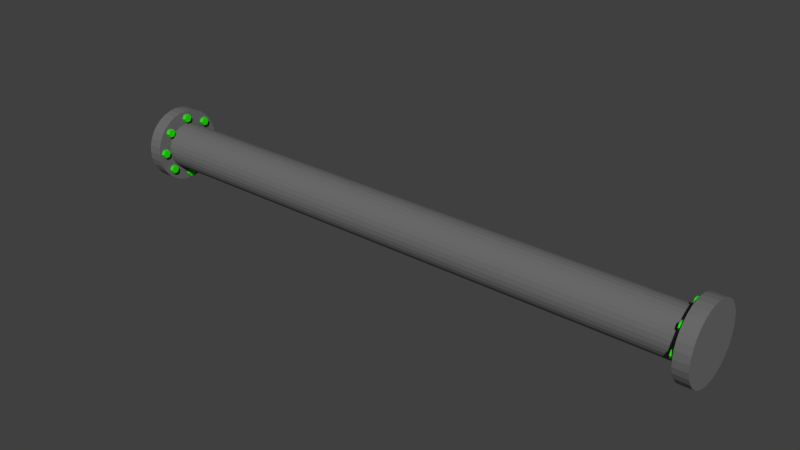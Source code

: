 # Source: BLENDER_Canalisation_pipe_straight.blend  (saved by Blender 2.74.0; exported with 4.5.12 LTS)
import bpy
from mathutils import Matrix  # noqa: F401  (used for matrix-valued properties, if any)

bpy.ops.wm.read_factory_settings(use_empty=True)
scene = bpy.context.scene
scene.name = 'Scene'

# ---- collections
col_collection_1 = bpy.data.collections.new('Collection 1'); scene.collection.children.link(col_collection_1)

# ---- materials (node trees are filled in below, after node groups)
mat_rohr = bpy.data.materials.new('Rohr')
mat_rohr.alpha_threshold = 0.0
mat_rohr.use_transparent_shadow = False
mat_rohr.diffuse_color = (0.1523, 0.1523, 0.1523, 1.0)
mat_rohr.roughness = 0.5
mat_schrauben = bpy.data.materials.new('Schrauben')
mat_schrauben.alpha_threshold = 0.0
mat_schrauben.use_transparent_shadow = False
mat_schrauben.diffuse_color = (0.02364, 0.8, 0.005634, 1.0)
mat_schrauben.roughness = 0.5

# ---- material node trees

# ---- world
world_world = bpy.data.worlds.new('World'); scene.world = world_world
world_world.color = (0.05088, 0.05088, 0.05088)
world_world.use_sun_shadow = False
world_world.sun_shadow_jitter_overblur = 0.0
world_world.cycles.sampling_method = 'MANUAL'
world_world.cycles.sample_map_resolution = 256

# ---- meshes
me_cylinder_001 = bpy.data.meshes.new('Cylinder.001')
me_cylinder_001.from_pydata([(-0.4542, -0.05866, 0.0001033), (-0.4765, -0.05866, 0.0001033), (-0.4542, -0.05754, 0.01154), (-0.4765, -0.05754, 0.01154), (-0.4542, -0.0542, 0.02253), (-0.4765, -0.0542, 0.02253), (-0.4542, -0.04879, 0.03266), (-0.4765, -0.04879, 0.03266), (-0.4542, -0.0415, 0.04154), (-0.4765, -0.0415, 0.04154), (-0.4542, -0.03262, 0.04883), (-0.4765, -0.03262, 0.04883), (-0.4542, -0.02248, 0.05425), (-0.4765, -0.02248, 0.05425), (-0.4542, -0.01149, 0.05758), (-0.4765, -0.01149, 0.05758), (-0.4542, -5.573e-05, 0.05871), (-0.4765, -5.574e-05, 0.05871), (-0.4542, 0.01138, 0.05758), (-0.4765, 0.01138, 0.05758), (-0.4542, 0.02237, 0.05425), (-0.4765, 0.02237, 0.05425), (-0.4542, 0.0325, 0.04883), (-0.4765, 0.0325, 0.04883), (-0.4542, 0.04139, 0.04154), (-0.4765, 0.04139, 0.04154), (-0.4542, 0.04867, 0.03266), (-0.4765, 0.04867, 0.03266), (-0.4542, 0.05409, 0.02253), (-0.4765, 0.05409, 0.02253), (-0.4542, 0.05743, 0.01154), (-0.4765, 0.05743, 0.01154), (-0.4542, 0.05855, 0.0001032), (-0.4765, 0.05855, 0.0001032), (-0.4542, 0.05743, -0.01133), (-0.4765, 0.05743, -0.01133), (-0.4542, 0.05409, -0.02232), (-0.4765, 0.05409, -0.02232), (-0.4542, 0.04867, -0.03246), (-0.4765, 0.04867, -0.03246), (-0.4542, 0.04139, -0.04134), (-0.4765, 0.04139, -0.04134), (-0.4542, 0.0325, -0.04863), (-0.4765, 0.0325, -0.04863), (-0.4542, 0.02237, -0.05404), (-0.4765, 0.02237, -0.05404), (-0.4542, 0.01138, -0.05738), (-0.4765, 0.01138, -0.05738), (-0.4542, -5.578e-05, -0.0585), (-0.4765, -5.579e-05, -0.0585), (-0.4542, -0.01149, -0.05738), (-0.4765, -0.01149, -0.05738), (-0.4542, -0.02248, -0.05404), (-0.4765, -0.02248, -0.05404), (-0.4542, -0.03262, -0.04863), (-0.4765, -0.03262, -0.04863), (-0.4542, -0.0415, -0.04134), (-0.4765, -0.0415, -0.04134), (-0.4542, -0.04879, -0.03246), (-0.4765, -0.04879, -0.03246), (-0.4542, -0.0542, -0.02232), (-0.4765, -0.0542, -0.02232), (-0.4542, -0.05754, -0.01133), (-0.4765, -0.05754, -0.01133), (0.4542, -0.03676, 0.0001034), (-0.4542, -0.03676, 0.0001032), (0.4542, -0.03606, 0.007265), (-0.4542, -0.03606, 0.007264), (0.4542, -0.03397, 0.01415), (-0.4542, -0.03397, 0.01415), (0.4542, -0.03058, 0.0205), (-0.4542, -0.03058, 0.0205), (0.4542, -0.02601, 0.02606), (-0.4542, -0.02601, 0.02606), (0.4542, -0.02045, 0.03062), (-0.4542, -0.02045, 0.03062), (0.4542, -0.0141, 0.03402), (-0.4542, -0.0141, 0.03402), (0.4542, -0.007217, 0.03611), (-0.4542, -0.007217, 0.03611), (0.4542, -5.561e-05, 0.03681), (-0.4542, -5.578e-05, 0.03681), (0.4542, 0.007106, 0.03611), (-0.4542, 0.007105, 0.03611), (0.4542, 0.01399, 0.03402), (-0.4542, 0.01399, 0.03402), (0.4542, 0.02034, 0.03062), (-0.4542, 0.02034, 0.03062), (0.4542, 0.0259, 0.02606), (-0.4542, 0.0259, 0.02606), (0.4542, 0.03047, 0.0205), (-0.4542, 0.03047, 0.0205), (0.4542, 0.03386, 0.01415), (-0.4542, 0.03386, 0.01415), (0.4542, 0.03595, 0.007265), (-0.4542, 0.03595, 0.007264), (0.4542, 0.03665, 0.0001033), (-0.4542, 0.03665, 0.0001032), (0.4542, 0.03595, -0.007058), (-0.4542, 0.03595, -0.007058), (0.4542, 0.03386, -0.01394), (-0.4542, 0.03386, -0.01394), (0.4542, 0.03047, -0.02029), (-0.4542, 0.03047, -0.02029), (0.4542, 0.0259, -0.02585), (-0.4542, 0.0259, -0.02585), (0.4542, 0.02034, -0.03042), (-0.4542, 0.02034, -0.03042), (0.4542, 0.01399, -0.03381), (-0.4542, 0.01399, -0.03381), (0.4542, 0.007106, -0.0359), (-0.4542, 0.007105, -0.0359), (0.4542, -5.565e-05, -0.0366), (-0.4542, -5.582e-05, -0.0366), (0.4542, -0.007217, -0.0359), (-0.4542, -0.007217, -0.0359), (0.4542, -0.0141, -0.03381), (-0.4542, -0.0141, -0.03381), (0.4542, -0.02045, -0.03042), (-0.4542, -0.02045, -0.03042), (0.4542, -0.02601, -0.02585), (-0.4542, -0.02601, -0.02585), (0.4542, -0.03058, -0.02029), (-0.4542, -0.03058, -0.02029), (0.4542, -0.03397, -0.01394), (-0.4542, -0.03397, -0.01394), (0.4542, -0.03606, -0.007058), (-0.4542, -0.03606, -0.007058), (-0.4542, 0.007145, 0.04711), (-0.4483, 0.007145, 0.04711), (-0.4542, 0.003806, 0.04133), (-0.4483, 0.003806, 0.04133), (-0.4542, -0.002871, 0.04133), (-0.4483, -0.002871, 0.04133), (-0.4542, -0.00621, 0.04711), (-0.4483, -0.00621, 0.04711), (-0.4542, -0.002871, 0.05289), (-0.4483, -0.002871, 0.05289), (-0.4542, 0.003806, 0.05289), (-0.4483, 0.003806, 0.05289), (-0.4542, -0.04138, 8.394e-05), (-0.4483, -0.04138, 8.394e-05), (-0.4542, -0.04472, -0.005699), (-0.4483, -0.04472, -0.005699), (-0.4542, -0.05139, -0.005699), (-0.4483, -0.05139, -0.005699), (-0.4542, -0.05473, 8.393e-05), (-0.4483, -0.05473, 8.394e-05), (-0.4542, -0.05139, 0.005867), (-0.4483, -0.05139, 0.005867), (-0.4542, -0.04472, 0.005867), (-0.4483, -0.04472, 0.005867), (-0.4542, 0.005947, -0.04784), (-0.4483, 0.005947, -0.04784), (-0.4542, 0.002608, -0.05362), (-0.4483, 0.002608, -0.05362), (-0.4542, -0.004069, -0.05362), (-0.4483, -0.004069, -0.05362), (-0.4542, -0.007408, -0.04784), (-0.4483, -0.007408, -0.04784), (-0.4542, -0.004069, -0.04206), (-0.4483, -0.004069, -0.04206), (-0.4542, 0.002608, -0.04206), (-0.4483, 0.002608, -0.04206), (-0.4542, 0.05477, -0.0002156), (-0.4483, 0.05477, -0.0002156), (-0.4542, 0.05143, -0.005998), (-0.4483, 0.05143, -0.005998), (-0.4542, 0.04475, -0.005998), (-0.4483, 0.04475, -0.005998), (-0.4542, 0.04141, -0.0002156), (-0.4483, 0.04141, -0.0002156), (-0.4542, 0.04475, 0.005567), (-0.4483, 0.04475, 0.005567), (-0.4542, 0.05143, 0.005567), (-0.4483, 0.05143, 0.005567), (-0.4542, 0.04219, 0.03123), (-0.4483, 0.04219, 0.03123), (-0.4542, 0.03885, 0.02545), (-0.4483, 0.03885, 0.02545), (-0.4542, 0.03217, 0.02545), (-0.4483, 0.03217, 0.02545), (-0.4542, 0.02883, 0.03123), (-0.4483, 0.02883, 0.03123), (-0.4542, 0.03217, 0.03702), (-0.4483, 0.03217, 0.03702), (-0.4542, 0.03885, 0.03702), (-0.4483, 0.03885, 0.03702), (-0.4542, -0.0279, 0.03183), (-0.4483, -0.0279, 0.03183), (-0.4542, -0.03124, 0.02605), (-0.4483, -0.03124, 0.02605), (-0.4542, -0.03792, 0.02605), (-0.4483, -0.03792, 0.02605), (-0.4542, -0.04125, 0.03183), (-0.4483, -0.04125, 0.03183), (-0.4542, -0.03792, 0.03762), (-0.4483, -0.03792, 0.03762), (-0.4542, -0.03124, 0.03762), (-0.4483, -0.03124, 0.03762), (-0.4542, -0.0279, -0.03137), (-0.4483, -0.0279, -0.03137), (-0.4542, -0.03124, -0.03715), (-0.4483, -0.03124, -0.03715), (-0.4542, -0.03792, -0.03715), (-0.4483, -0.03792, -0.03715), (-0.4542, -0.04125, -0.03137), (-0.4483, -0.04125, -0.03137), (-0.4542, -0.03792, -0.02558), (-0.4483, -0.03792, -0.02558), (-0.4542, -0.03124, -0.02558), (-0.4483, -0.03124, -0.02558), (-0.4542, 0.04099, -0.03167), (-0.4483, 0.04099, -0.03167), (-0.4542, 0.03765, -0.03745), (-0.4483, 0.03765, -0.03745), (-0.4542, 0.03097, -0.03745), (-0.4483, 0.03097, -0.03745), (-0.4542, 0.02764, -0.03167), (-0.4483, 0.02764, -0.03167), (-0.4542, 0.03097, -0.02588), (-0.4483, 0.03097, -0.02588), (-0.4542, 0.03765, -0.02588), (-0.4483, 0.03765, -0.02588), (0.4542, -0.05866, -0.0001446), (0.4765, -0.05866, -0.0001446), (0.4542, -0.05754, -0.01158), (0.4765, -0.05754, -0.01158), (0.4542, -0.0542, -0.02257), (0.4765, -0.0542, -0.02257), (0.4542, -0.04879, -0.0327), (0.4765, -0.04879, -0.0327), (0.4542, -0.0415, -0.04159), (0.4765, -0.0415, -0.04159), (0.4542, -0.03262, -0.04887), (0.4765, -0.03262, -0.04887), (0.4542, -0.02248, -0.05429), (0.4765, -0.02248, -0.05429), (0.4542, -0.01149, -0.05763), (0.4765, -0.01149, -0.05763), (0.4542, -5.572e-05, -0.05875), (0.4765, -5.572e-05, -0.05875), (0.4542, 0.01138, -0.05763), (0.4765, 0.01138, -0.05763), (0.4542, 0.02237, -0.05429), (0.4765, 0.02237, -0.05429), (0.4542, 0.0325, -0.04887), (0.4765, 0.0325, -0.04887), (0.4542, 0.04139, -0.04159), (0.4765, 0.04139, -0.04159), (0.4542, 0.04867, -0.0327), (0.4765, 0.04867, -0.0327), (0.4542, 0.05409, -0.02257), (0.4765, 0.05409, -0.02257), (0.4542, 0.05743, -0.01158), (0.4765, 0.05743, -0.01158), (0.4542, 0.05855, -0.0001445), (0.4765, 0.05855, -0.0001445), (0.4542, 0.05743, 0.01129), (0.4765, 0.05743, 0.01129), (0.4542, 0.05409, 0.02228), (0.4765, 0.05409, 0.02228), (0.4542, 0.04867, 0.03242), (0.4765, 0.04867, 0.03242), (0.4542, 0.04139, 0.0413), (0.4765, 0.04139, 0.0413), (0.4542, 0.0325, 0.04859), (0.4765, 0.0325, 0.04859), (0.4542, 0.02237, 0.054), (0.4765, 0.02237, 0.054), (0.4542, 0.01138, 0.05734), (0.4765, 0.01138, 0.05734), (0.4542, -5.58e-05, 0.05846), (0.4765, -5.58e-05, 0.05846), (0.4542, -0.01149, 0.05734), (0.4765, -0.01149, 0.05734), (0.4542, -0.02248, 0.054), (0.4765, -0.02248, 0.054), (0.4542, -0.03262, 0.04859), (0.4765, -0.03262, 0.04859), (0.4542, -0.0415, 0.0413), (0.4765, -0.0415, 0.0413), (0.4542, -0.04879, 0.03242), (0.4765, -0.04879, 0.03242), (0.4542, -0.0542, 0.02228), (0.4765, -0.0542, 0.02228), (0.4542, -0.05754, 0.01129), (0.4765, -0.05754, 0.01129), (0.4542, 0.007145, -0.04715), (0.4483, 0.007145, -0.04715), (0.4542, 0.003806, -0.04137), (0.4483, 0.003806, -0.04137), (0.4542, -0.002871, -0.04137), (0.4483, -0.002871, -0.04137), (0.4542, -0.00621, -0.04715), (0.4483, -0.00621, -0.04715), (0.4542, -0.002871, -0.05293), (0.4483, -0.002871, -0.05293), (0.4542, 0.003806, -0.05293), (0.4483, 0.003806, -0.05293), (0.4542, -0.04138, -0.0001253), (0.4483, -0.04138, -0.0001253), (0.4542, -0.04472, 0.005658), (0.4483, -0.04472, 0.005658), (0.4542, -0.05139, 0.005658), (0.4483, -0.05139, 0.005658), (0.4542, -0.05473, -0.0001253), (0.4483, -0.05473, -0.0001253), (0.4542, -0.05139, -0.005908), (0.4483, -0.05139, -0.005908), (0.4542, -0.04472, -0.005908), (0.4483, -0.04472, -0.005908), (0.4542, 0.005947, 0.0478), (0.4483, 0.005947, 0.0478), (0.4542, 0.002608, 0.05358), (0.4483, 0.002608, 0.05358), (0.4542, -0.004069, 0.05358), (0.4483, -0.004069, 0.05358), (0.4542, -0.007408, 0.0478), (0.4483, -0.007408, 0.0478), (0.4542, -0.004069, 0.04202), (0.4483, -0.004069, 0.04202), (0.4542, 0.002608, 0.04202), (0.4483, 0.002608, 0.04202), (0.4542, 0.05477, 0.0001743), (0.4483, 0.05477, 0.0001743), (0.4542, 0.05143, 0.005957), (0.4483, 0.05143, 0.005957), (0.4542, 0.04475, 0.005957), (0.4483, 0.04475, 0.005957), (0.4542, 0.04141, 0.0001743), (0.4483, 0.04141, 0.0001743), (0.4542, 0.04475, -0.005609), (0.4483, 0.04475, -0.005609), (0.4542, 0.05143, -0.005609), (0.4483, 0.05143, -0.005609), (0.4542, 0.04219, -0.03128), (0.4483, 0.04219, -0.03128), (0.4542, 0.03885, -0.02549), (0.4483, 0.03885, -0.02549), (0.4542, 0.03217, -0.02549), (0.4483, 0.03217, -0.02549), (0.4542, 0.02883, -0.03128), (0.4483, 0.02883, -0.03128), (0.4542, 0.03217, -0.03706), (0.4483, 0.03217, -0.03706), (0.4542, 0.03885, -0.03706), (0.4483, 0.03885, -0.03706), (0.4542, -0.0279, -0.03187), (0.4483, -0.0279, -0.03187), (0.4542, -0.03124, -0.02609), (0.4483, -0.03124, -0.02609), (0.4542, -0.03792, -0.02609), (0.4483, -0.03792, -0.02609), (0.4542, -0.04125, -0.03187), (0.4483, -0.04125, -0.03187), (0.4542, -0.03792, -0.03766), (0.4483, -0.03792, -0.03766), (0.4542, -0.03124, -0.03766), (0.4483, -0.03124, -0.03766), (0.4542, -0.0279, 0.03132), (0.4483, -0.0279, 0.03132), (0.4542, -0.03124, 0.03711), (0.4483, -0.03124, 0.03711), (0.4542, -0.03792, 0.03711), (0.4483, -0.03792, 0.03711), (0.4542, -0.04125, 0.03132), (0.4483, -0.04125, 0.03132), (0.4542, -0.03792, 0.02554), (0.4483, -0.03792, 0.02554), (0.4542, -0.03124, 0.02554), (0.4483, -0.03124, 0.02554), (0.4542, 0.04099, 0.03162), (0.4483, 0.04099, 0.03162), (0.4542, 0.03765, 0.03741), (0.4483, 0.03765, 0.03741), (0.4542, 0.03097, 0.03741), (0.4483, 0.03097, 0.03741), (0.4542, 0.02764, 0.03162), (0.4483, 0.02764, 0.03162), (0.4542, 0.03097, 0.02584), (0.4483, 0.03097, 0.02584), (0.4542, 0.03765, 0.02584), (0.4483, 0.03765, 0.02584)], [], [(0, 2, 3, 1), (2, 4, 5, 3), (4, 6, 7, 5), (6, 8, 9, 7), (8, 10, 11, 9), (10, 12, 13, 11), (12, 14, 15, 13), (14, 16, 17, 15), (16, 18, 19, 17), (18, 20, 21, 19), (20, 22, 23, 21), (22, 24, 25, 23), (24, 26, 27, 25), (26, 28, 29, 27), (28, 30, 31, 29), (30, 32, 33, 31), (32, 34, 35, 33), (34, 36, 37, 35), (36, 38, 39, 37), (38, 40, 41, 39), (40, 42, 43, 41), (42, 44, 45, 43), (44, 46, 47, 45), (46, 48, 49, 47), (48, 50, 51, 49), (50, 52, 53, 51), (52, 54, 55, 53), (54, 56, 57, 55), (56, 58, 59, 57), (58, 60, 61, 59), (3, 5, 7, 9, 11, 13, 15, 17, 19, 21, 23, 25, 27, 29, 31, 33, 35, 37, 39, 41, 43, 45, 47, 49, 51, 53, 55, 57, 59, 61, 63, 1), (62, 0, 1, 63), (60, 62, 63, 61), (0, 62, 60, 58, 56, 54, 52, 50, 48, 46, 44, 42, 40, 38, 36, 34, 32, 30, 28, 26, 24, 22, 20, 18, 16, 14, 12, 10, 8, 6, 4, 2), (64, 65, 67, 66), (66, 67, 69, 68), (68, 69, 71, 70), (70, 71, 73, 72), (72, 73, 75, 74), (74, 75, 77, 76), (76, 77, 79, 78), (78, 79, 81, 80), (80, 81, 83, 82), (82, 83, 85, 84), (84, 85, 87, 86), (86, 87, 89, 88), (88, 89, 91, 90), (90, 91, 93, 92), (92, 93, 95, 94), (94, 95, 97, 96), (96, 97, 99, 98), (98, 99, 101, 100), (100, 101, 103, 102), (102, 103, 105, 104), (104, 105, 107, 106), (106, 107, 109, 108), (108, 109, 111, 110), (110, 111, 113, 112), (112, 113, 115, 114), (114, 115, 117, 116), (116, 117, 119, 118), (118, 119, 121, 120), (120, 121, 123, 122), (122, 123, 125, 124), (67, 65, 127, 125, 123, 121, 119, 117, 115, 113, 111, 109, 107, 105, 103, 101, 99, 97, 95, 93, 91, 89, 87, 85, 83, 81, 79, 77, 75, 73, 71, 69), (126, 127, 65, 64), (124, 125, 127, 126), (64, 66, 68, 70, 72, 74, 76, 78, 80, 82, 84, 86, 88, 90, 92, 94, 96, 98, 100, 102, 104, 106, 108, 110, 112, 114, 116, 118, 120, 122, 124, 126), (128, 129, 131, 130), (130, 131, 133, 132), (132, 133, 135, 134), (134, 135, 137, 136), (131, 129, 139, 137, 135, 133), (138, 139, 129, 128), (136, 137, 139, 138), (128, 130, 132, 134, 136, 138), (140, 141, 143, 142), (142, 143, 145, 144), (144, 145, 147, 146), (146, 147, 149, 148), (143, 141, 151, 149, 147, 145), (150, 151, 141, 140), (148, 149, 151, 150), (140, 142, 144, 146, 148, 150), (152, 153, 155, 154), (154, 155, 157, 156), (156, 157, 159, 158), (158, 159, 161, 160), (155, 153, 163, 161, 159, 157), (162, 163, 153, 152), (160, 161, 163, 162), (152, 154, 156, 158, 160, 162), (164, 165, 167, 166), (166, 167, 169, 168), (168, 169, 171, 170), (170, 171, 173, 172), (167, 165, 175, 173, 171, 169), (174, 175, 165, 164), (172, 173, 175, 174), (164, 166, 168, 170, 172, 174), (176, 177, 179, 178), (178, 179, 181, 180), (180, 181, 183, 182), (182, 183, 185, 184), (179, 177, 187, 185, 183, 181), (186, 187, 177, 176), (184, 185, 187, 186), (176, 178, 180, 182, 184, 186), (188, 189, 191, 190), (190, 191, 193, 192), (192, 193, 195, 194), (194, 195, 197, 196), (191, 189, 199, 197, 195, 193), (198, 199, 189, 188), (196, 197, 199, 198), (188, 190, 192, 194, 196, 198), (200, 201, 203, 202), (202, 203, 205, 204), (204, 205, 207, 206), (206, 207, 209, 208), (203, 201, 211, 209, 207, 205), (210, 211, 201, 200), (208, 209, 211, 210), (200, 202, 204, 206, 208, 210), (212, 213, 215, 214), (214, 215, 217, 216), (216, 217, 219, 218), (218, 219, 221, 220), (215, 213, 223, 221, 219, 217), (222, 223, 213, 212), (220, 221, 223, 222), (212, 214, 216, 218, 220, 222), (224, 226, 227, 225), (226, 228, 229, 227), (228, 230, 231, 229), (230, 232, 233, 231), (232, 234, 235, 233), (234, 236, 237, 235), (236, 238, 239, 237), (238, 240, 241, 239), (240, 242, 243, 241), (242, 244, 245, 243), (244, 246, 247, 245), (246, 248, 249, 247), (248, 250, 251, 249), (250, 252, 253, 251), (252, 254, 255, 253), (254, 256, 257, 255), (256, 258, 259, 257), (258, 260, 261, 259), (260, 262, 263, 261), (262, 264, 265, 263), (264, 266, 267, 265), (266, 268, 269, 267), (268, 270, 271, 269), (270, 272, 273, 271), (272, 274, 275, 273), (274, 276, 277, 275), (276, 278, 279, 277), (278, 280, 281, 279), (280, 282, 283, 281), (282, 284, 285, 283), (227, 229, 231, 233, 235, 237, 239, 241, 243, 245, 247, 249, 251, 253, 255, 257, 259, 261, 263, 265, 267, 269, 271, 273, 275, 277, 279, 281, 283, 285, 287, 225), (286, 224, 225, 287), (284, 286, 287, 285), (224, 286, 284, 282, 280, 278, 276, 274, 272, 270, 268, 266, 264, 262, 260, 258, 256, 254, 252, 250, 248, 246, 244, 242, 240, 238, 236, 234, 232, 230, 228, 226), (288, 289, 291, 290), (290, 291, 293, 292), (292, 293, 295, 294), (294, 295, 297, 296), (291, 289, 299, 297, 295, 293), (298, 299, 289, 288), (296, 297, 299, 298), (288, 290, 292, 294, 296, 298), (300, 301, 303, 302), (302, 303, 305, 304), (304, 305, 307, 306), (306, 307, 309, 308), (303, 301, 311, 309, 307, 305), (310, 311, 301, 300), (308, 309, 311, 310), (300, 302, 304, 306, 308, 310), (312, 313, 315, 314), (314, 315, 317, 316), (316, 317, 319, 318), (318, 319, 321, 320), (315, 313, 323, 321, 319, 317), (322, 323, 313, 312), (320, 321, 323, 322), (312, 314, 316, 318, 320, 322), (324, 325, 327, 326), (326, 327, 329, 328), (328, 329, 331, 330), (330, 331, 333, 332), (327, 325, 335, 333, 331, 329), (334, 335, 325, 324), (332, 333, 335, 334), (324, 326, 328, 330, 332, 334), (336, 337, 339, 338), (338, 339, 341, 340), (340, 341, 343, 342), (342, 343, 345, 344), (339, 337, 347, 345, 343, 341), (346, 347, 337, 336), (344, 345, 347, 346), (336, 338, 340, 342, 344, 346), (348, 349, 351, 350), (350, 351, 353, 352), (352, 353, 355, 354), (354, 355, 357, 356), (351, 349, 359, 357, 355, 353), (358, 359, 349, 348), (356, 357, 359, 358), (348, 350, 352, 354, 356, 358), (360, 361, 363, 362), (362, 363, 365, 364), (364, 365, 367, 366), (366, 367, 369, 368), (363, 361, 371, 369, 367, 365), (370, 371, 361, 360), (368, 369, 371, 370), (360, 362, 364, 366, 368, 370), (372, 373, 375, 374), (374, 375, 377, 376), (376, 377, 379, 378), (378, 379, 381, 380), (375, 373, 383, 381, 379, 377), (382, 383, 373, 372), (380, 381, 383, 382), (372, 374, 376, 378, 380, 382)])
me_cylinder_001.polygons.foreach_set('material_index', [0, 0, 0, 0, 0, 0, 0, 0, 0, 0, 0, 0, 0, 0, 0, 0, 0, 0, 0, 0, 0, 0, 0, 0, 0, 0, 0, 0, 0, 0, 0, 0, 0, 0, 0, 0, 0, 0, 0, 0, 0, 0, 0, 0, 0, 0, 0, 0, 0, 0, 0, 0, 0, 0, 0, 0, 0, 0, 0, 0, 0, 0, 0, 0, 0, 0, 0, 0, 1, 1, 1, 1, 1, 1, 1, 1, 1, 1, 1, 1, 1, 1, 1, 1, 1, 1, 1, 1, 1, 1, 1, 1, 1, 1, 1, 1, 1, 1, 1, 1, 1, 1, 1, 1, 1, 1, 1, 1, 1, 1, 1, 1, 1, 1, 1, 1, 1, 1, 1, 1, 1, 1, 1, 1, 1, 1, 1, 1, 1, 1, 1, 1, 0, 0, 0, 0, 0, 0, 0, 0, 0, 0, 0, 0, 0, 0, 0, 0, 0, 0, 0, 0, 0, 0, 0, 0, 0, 0, 0, 0, 0, 0, 0, 0, 0, 0, 1, 1, 1, 1, 1, 1, 1, 1, 1, 1, 1, 1, 1, 1, 1, 1, 1, 1, 1, 1, 1, 1, 1, 1, 1, 1, 1, 1, 1, 1, 1, 1, 1, 1, 1, 1, 1, 1, 1, 1, 1, 1, 1, 1, 1, 1, 1, 1, 1, 1, 1, 1, 1, 1, 1, 1, 1, 1, 1, 1, 1, 1, 1, 1])
_uv = me_cylinder_001.uv_layers.new(name='UVMap')
_uv.uv.foreach_set('vector', [0.7273, 0.08334, 0.7354, 0.08334, 0.7354, 0.0002162, 0.7273, 0.0002162, 0.7354, 0.08334, 0.7436, 0.08334, 0.7436, 0.0002161, 0.7354, 0.0002162, 0.7436, 0.08334, 0.7517, 0.08334, 0.7517, 0.0002161, 0.7436, 0.0002161, 0.7517, 0.08334, 0.7599, 0.08334, 0.7599, 0.000216, 0.7517, 0.0002161, 0.7599, 0.08334, 0.768, 0.08334, 0.768, 0.0002159, 0.7599, 0.000216, 0.768, 0.08334, 0.7762, 0.08334, 0.7762, 0.0002159, 0.768, 0.0002159, 0.7762, 0.08334, 0.7843, 0.08334, 0.7843, 0.0002158, 0.7762, 0.0002159, 0.7843, 0.08334, 0.7925, 0.08334, 0.7925, 0.0002157, 0.7843, 0.0002158, 0.7925, 0.08334, 0.8006, 0.08334, 0.8006, 0.0002156, 0.7925, 0.0002157, 0.8006, 0.08334, 0.8088, 0.08334, 0.8088, 0.0002156, 0.8006, 0.0002156, 0.8088, 0.08334, 0.8169, 0.08334, 0.8169, 0.0002155, 0.8088, 0.0002156, 0.5562, 0.08334, 0.5643, 0.08334, 0.5643, 0.0002167, 0.5562, 0.0002167, 0.5643, 0.08334, 0.5725, 0.08334, 0.5725, 0.0002167, 0.5643, 0.0002167, 0.5725, 0.08334, 0.5806, 0.08334, 0.5806, 0.0002167, 0.5725, 0.0002167, 0.5806, 0.08334, 0.5888, 0.08334, 0.5888, 0.0002167, 0.5806, 0.0002167, 0.5888, 0.08334, 0.5969, 0.08334, 0.5969, 0.0002167, 0.5888, 0.0002167, 0.5969, 0.08334, 0.6051, 0.08334, 0.6051, 0.0002167, 0.5969, 0.0002167, 0.6051, 0.08334, 0.6132, 0.08334, 0.6132, 0.0002167, 0.6051, 0.0002167, 0.6132, 0.08334, 0.6214, 0.08334, 0.6214, 0.0002167, 0.6132, 0.0002167, 0.6214, 0.08334, 0.6295, 0.08334, 0.6295, 0.0002166, 0.6214, 0.0002167, 0.6295, 0.08334, 0.6377, 0.08334, 0.6377, 0.0002166, 0.6295, 0.0002166, 0.6377, 0.08334, 0.6458, 0.08334, 0.6458, 0.0002166, 0.6377, 0.0002166, 0.6458, 0.08334, 0.654, 0.08334, 0.654, 0.0002166, 0.6458, 0.0002166, 0.654, 0.08334, 0.6621, 0.08334, 0.6621, 0.0002165, 0.654, 0.0002166, 0.6621, 0.08334, 0.6703, 0.08334, 0.6703, 0.0002165, 0.6621, 0.0002165, 0.6703, 0.08334, 0.6784, 0.08334, 0.6784, 0.0002165, 0.6703, 0.0002165, 0.6784, 0.08334, 0.6866, 0.08334, 0.6866, 0.0002164, 0.6784, 0.0002165, 0.6866, 0.08334, 0.6947, 0.08334, 0.6947, 0.0002164, 0.6866, 0.0002164, 0.6947, 0.08334, 0.7028, 0.08334, 0.7028, 0.0002164, 0.6947, 0.0002164, 0.7028, 0.08334, 0.711, 0.08334, 0.711, 0.0002163, 0.7028, 0.0002164, 0.6239, 0.6679, 0.6297, 0.6621, 0.6342, 0.6553, 0.6373, 0.6478, 0.6389, 0.6398, 0.6389, 0.6317, 0.6373, 0.6237, 0.6342, 0.6161, 0.6297, 0.6094, 0.6239, 0.6036, 0.6171, 0.5991, 0.6096, 0.596, 0.6016, 0.5944, 0.5935, 0.5944, 0.5855, 0.596, 0.578, 0.5991, 0.5712, 0.6036, 0.5654, 0.6094, 0.5609, 0.6161, 0.5578, 0.6237, 0.5562, 0.6317, 0.5562, 0.6398, 0.5578, 0.6478, 0.5609, 0.6553, 0.5654, 0.6621, 0.5712, 0.6679, 0.578, 0.6724, 0.5855, 0.6755, 0.5935, 0.6771, 0.6016, 0.6771, 0.6096, 0.6755, 0.6171, 0.6724, 0.7191, 0.08334, 0.7273, 0.08334, 0.7273, 0.0002162, 0.7191, 0.0002163, 0.711, 0.08334, 0.7191, 0.08334, 0.7191, 0.0002163, 0.711, 0.0002163, 0.6239, 0.5204, 0.6171, 0.5159, 0.6096, 0.5128, 0.6016, 0.5112, 0.5935, 0.5112, 0.5855, 0.5128, 0.578, 0.5159, 0.5712, 0.5204, 0.5654, 0.5262, 0.5609, 0.533, 0.5578, 0.5405, 0.5562, 0.5485, 0.5562, 0.5566, 0.5578, 0.5646, 0.5609, 0.5722, 0.5654, 0.5789, 0.5712, 0.5847, 0.578, 0.5892, 0.5855, 0.5923, 0.5935, 0.5939, 0.6016, 0.5939, 0.6096, 0.5923, 0.6171, 0.5892, 0.6239, 0.5847, 0.6297, 0.5789, 0.6342, 0.5722, 0.6373, 0.5646, 0.6389, 0.5566, 0.6389, 0.5485, 0.6373, 0.5405, 0.6342, 0.533, 0.6297, 0.5262, 0.1738, 0.003526, 0.1738, 0.9983, 0.1565, 0.9984, 0.1565, 0.003676, 0.1565, 0.003676, 0.1565, 0.9984, 0.1391, 0.9986, 0.1391, 0.003826, 0.1391, 0.003826, 0.1391, 0.9986, 0.1217, 0.9987, 0.1217, 0.003977, 0.1217, 0.003977, 0.1217, 0.9987, 0.1044, 0.9989, 0.1044, 0.004127, 0.1044, 0.004127, 0.1044, 0.9989, 0.08702, 0.999, 0.08702, 0.004278, 0.08702, 0.004278, 0.08702, 0.999, 0.06966, 0.9992, 0.06966, 0.004428, 0.06966, 0.004428, 0.06966, 0.9992, 0.0523, 0.9993, 0.0523, 0.004579, 0.0523, 0.004579, 0.0523, 0.9993, 0.03494, 0.9995, 0.03494, 0.004729, 0.03494, 0.004729, 0.03494, 0.9995, 0.01758, 0.9996, 0.01758, 0.00488, 0.01758, 0.00488, 0.01758, 0.9996, 0.0002155, 0.9998, 0.0002155, 0.00503, 0.5558, 0.0002155, 0.5558, 0.995, 0.5384, 0.9951, 0.5384, 0.0003661, 0.5384, 0.0003661, 0.5384, 0.9951, 0.521, 0.9953, 0.521, 0.0005165, 0.521, 0.0005165, 0.521, 0.9953, 0.5037, 0.9954, 0.5037, 0.0006669, 0.5037, 0.0006669, 0.5037, 0.9954, 0.4863, 0.9956, 0.4863, 0.0008174, 0.4863, 0.0008174, 0.4863, 0.9956, 0.469, 0.9957, 0.469, 0.0009678, 0.469, 0.0009678, 0.469, 0.9957, 0.4516, 0.9959, 0.4516, 0.001118, 0.4516, 0.001118, 0.4516, 0.9959, 0.4342, 0.996, 0.4342, 0.001269, 0.4342, 0.001269, 0.4342, 0.996, 0.4169, 0.9962, 0.4169, 0.001419, 0.4169, 0.001419, 0.4169, 0.9962, 0.3995, 0.9963, 0.3995, 0.00157, 0.3995, 0.00157, 0.3995, 0.9963, 0.3822, 0.9965, 0.3822, 0.00172, 0.3822, 0.00172, 0.3822, 0.9965, 0.3648, 0.9966, 0.3648, 0.001871, 0.3648, 0.001871, 0.3648, 0.9966, 0.3474, 0.9968, 0.3474, 0.002021, 0.3474, 0.002021, 0.3474, 0.9968, 0.3301, 0.9969, 0.3301, 0.002171, 0.3301, 0.002171, 0.3301, 0.9969, 0.3127, 0.9971, 0.3127, 0.002322, 0.3127, 0.002322, 0.3127, 0.9971, 0.2954, 0.9972, 0.2954, 0.002472, 0.2954, 0.002472, 0.2954, 0.9972, 0.278, 0.9974, 0.278, 0.002623, 0.278, 0.002623, 0.278, 0.9974, 0.2606, 0.9975, 0.2606, 0.002773, 0.2606, 0.002773, 0.2606, 0.9975, 0.2433, 0.9977, 0.2433, 0.002924, 0.2433, 0.002924, 0.2433, 0.9977, 0.2259, 0.9978, 0.2259, 0.003074, 0.2259, 0.003074, 0.2259, 0.9978, 0.2085, 0.998, 0.2085, 0.003225, 0.6728, 0.3957, 0.6678, 0.3967, 0.6627, 0.3967, 0.6577, 0.3957, 0.653, 0.3938, 0.6487, 0.3909, 0.6451, 0.3873, 0.6423, 0.3831, 0.6403, 0.3784, 0.6393, 0.3734, 0.6393, 0.3683, 0.6403, 0.3633, 0.6423, 0.3585, 0.6451, 0.3543, 0.6487, 0.3507, 0.653, 0.3479, 0.6577, 0.3459, 0.6627, 0.3449, 0.6678, 0.3449, 0.6728, 0.3459, 0.6775, 0.3479, 0.6818, 0.3507, 0.6854, 0.3543, 0.6882, 0.3585, 0.6902, 0.3633, 0.6912, 0.3683, 0.6912, 0.3734, 0.6902, 0.3784, 0.6882, 0.3831, 0.6854, 0.3873, 0.6818, 0.3909, 0.6775, 0.3938, 0.1912, 0.003375, 0.1912, 0.9981, 0.1738, 0.9983, 0.1738, 0.003526, 0.2085, 0.003225, 0.2085, 0.998, 0.1912, 0.9981, 0.1912, 0.003375, 0.6577, 0.3981, 0.6627, 0.3972, 0.6678, 0.3972, 0.6728, 0.3981, 0.6775, 0.4001, 0.6818, 0.4029, 0.6854, 0.4065, 0.6882, 0.4108, 0.6902, 0.4155, 0.6912, 0.4205, 0.6912, 0.4256, 0.6902, 0.4306, 0.6882, 0.4353, 0.6854, 0.4396, 0.6818, 0.4432, 0.6775, 0.446, 0.6728, 0.448, 0.6678, 0.449, 0.6627, 0.449, 0.6577, 0.448, 0.653, 0.446, 0.6487, 0.4432, 0.6451, 0.4396, 0.6423, 0.4353, 0.6403, 0.4306, 0.6393, 0.4256, 0.6393, 0.4205, 0.6403, 0.4155, 0.6423, 0.4108, 0.6451, 0.4065, 0.6487, 0.4029, 0.653, 0.4001, 0.6445, 0.2394, 0.6445, 0.2175, 0.6492, 0.2175, 0.6492, 0.2394, 0.6492, 0.2394, 0.6492, 0.2175, 0.654, 0.2175, 0.654, 0.2394, 0.654, 0.2394, 0.654, 0.2175, 0.6587, 0.2175, 0.6587, 0.2394, 0.6587, 0.2394, 0.6587, 0.2175, 0.6634, 0.2175, 0.6634, 0.2394, 0.6507, 0.2825, 0.6484, 0.2784, 0.6507, 0.2743, 0.6555, 0.2743, 0.6579, 0.2784, 0.6555, 0.2825, 0.6397, 0.2394, 0.6397, 0.2175, 0.6445, 0.2175, 0.6445, 0.2394, 0.6634, 0.2394, 0.6634, 0.2175, 0.6682, 0.2175, 0.6682, 0.2394, 0.6393, 0.6541, 0.6417, 0.65, 0.6464, 0.65, 0.6488, 0.6541, 0.6464, 0.6582, 0.6417, 0.6582, 0.6441, 0.4935, 0.6441, 0.4717, 0.6488, 0.4717, 0.6488, 0.4935, 0.6488, 0.4935, 0.6488, 0.4717, 0.6536, 0.4717, 0.6536, 0.4935, 0.6536, 0.4935, 0.6536, 0.4717, 0.6583, 0.4717, 0.6583, 0.4935, 0.6583, 0.4935, 0.6583, 0.4717, 0.663, 0.4717, 0.663, 0.4935, 0.6417, 0.6668, 0.6393, 0.6627, 0.6417, 0.6586, 0.6464, 0.6586, 0.6488, 0.6627, 0.6464, 0.6668, 0.6393, 0.4935, 0.6393, 0.4717, 0.6441, 0.4717, 0.6441, 0.4935, 0.663, 0.4935, 0.663, 0.4717, 0.6678, 0.4717, 0.6678, 0.4935, 0.6397, 0.3315, 0.6421, 0.3274, 0.6468, 0.3274, 0.6492, 0.3315, 0.6468, 0.3356, 0.6421, 0.3356, 0.6445, 0.1948, 0.6445, 0.1729, 0.6492, 0.1729, 0.6492, 0.1948, 0.6492, 0.1948, 0.6492, 0.1729, 0.654, 0.1729, 0.654, 0.1948, 0.654, 0.1948, 0.654, 0.1729, 0.6587, 0.1729, 0.6587, 0.1948, 0.6587, 0.1948, 0.6587, 0.1729, 0.6634, 0.1729, 0.6634, 0.1948, 0.6537, 0.3381, 0.6496, 0.3358, 0.6496, 0.331, 0.6537, 0.3286, 0.6579, 0.331, 0.6579, 0.3358, 0.6397, 0.1948, 0.6397, 0.1729, 0.6445, 0.1729, 0.6445, 0.1948, 0.6634, 0.1948, 0.6634, 0.1729, 0.6682, 0.1729, 0.6682, 0.1948, 0.6496, 0.2612, 0.652, 0.2571, 0.6568, 0.2571, 0.6591, 0.2612, 0.6568, 0.2653, 0.652, 0.2653, 0.6488, 0.6273, 0.6488, 0.6054, 0.6536, 0.6054, 0.6536, 0.6273, 0.6536, 0.6273, 0.6536, 0.6054, 0.6583, 0.6054, 0.6583, 0.6273, 0.6583, 0.6273, 0.6583, 0.6054, 0.663, 0.6054, 0.663, 0.6273, 0.663, 0.6273, 0.663, 0.6054, 0.6678, 0.6054, 0.6678, 0.6273, 0.6637, 0.2493, 0.6595, 0.2469, 0.6595, 0.2422, 0.6637, 0.2398, 0.6678, 0.2422, 0.6678, 0.2469, 0.6441, 0.6273, 0.6441, 0.6054, 0.6488, 0.6054, 0.6488, 0.6273, 0.6393, 0.6273, 0.6393, 0.6054, 0.6441, 0.6054, 0.6441, 0.6273, 0.6397, 0.3142, 0.6421, 0.3101, 0.6468, 0.3101, 0.6492, 0.3142, 0.6468, 0.3183, 0.6421, 0.3183, 0.6445, 0.2171, 0.6445, 0.1952, 0.6492, 0.1952, 0.6492, 0.2171, 0.6492, 0.2171, 0.6492, 0.1952, 0.654, 0.1952, 0.654, 0.2171, 0.654, 0.2171, 0.654, 0.1952, 0.6587, 0.1952, 0.6587, 0.2171, 0.6587, 0.2171, 0.6587, 0.1952, 0.6634, 0.1952, 0.6634, 0.2171, 0.6516, 0.6668, 0.6492, 0.6627, 0.6516, 0.6586, 0.6564, 0.6586, 0.6587, 0.6627, 0.6564, 0.6668, 0.6397, 0.2171, 0.6397, 0.1952, 0.6445, 0.1952, 0.6445, 0.2171, 0.6634, 0.2171, 0.6634, 0.1952, 0.6682, 0.1952, 0.6682, 0.2171, 0.6496, 0.2439, 0.652, 0.2398, 0.6568, 0.2398, 0.6591, 0.2439, 0.6568, 0.248, 0.652, 0.248, 0.6445, 0.1056, 0.6445, 0.08377, 0.6492, 0.08377, 0.6492, 0.1056, 0.6492, 0.1056, 0.6492, 0.08377, 0.654, 0.08377, 0.654, 0.1056, 0.654, 0.1056, 0.654, 0.08377, 0.6587, 0.08377, 0.6587, 0.1056, 0.6587, 0.1056, 0.6587, 0.08377, 0.6634, 0.08377, 0.6634, 0.1056, 0.652, 0.2924, 0.6496, 0.2883, 0.652, 0.2842, 0.6568, 0.2842, 0.6591, 0.2883, 0.6568, 0.2924, 0.6397, 0.1056, 0.6397, 0.08377, 0.6445, 0.08377, 0.6445, 0.1056, 0.6634, 0.1056, 0.6634, 0.08377, 0.6682, 0.08377, 0.6682, 0.1056, 0.6397, 0.3228, 0.6421, 0.3187, 0.6468, 0.3187, 0.6492, 0.3228, 0.6468, 0.3269, 0.6421, 0.3269, 0.6445, 0.1725, 0.6445, 0.1506, 0.6492, 0.1506, 0.6492, 0.1725, 0.6492, 0.1725, 0.6492, 0.1506, 0.654, 0.1506, 0.654, 0.1725, 0.654, 0.1725, 0.654, 0.1506, 0.6587, 0.1506, 0.6587, 0.1725, 0.6587, 0.1725, 0.6587, 0.1506, 0.6634, 0.1506, 0.6634, 0.1725, 0.6537, 0.3196, 0.6496, 0.3172, 0.6496, 0.3125, 0.6537, 0.3101, 0.6579, 0.3125, 0.6579, 0.3172, 0.6397, 0.1725, 0.6397, 0.1506, 0.6445, 0.1506, 0.6445, 0.1725, 0.6634, 0.1725, 0.6634, 0.1506, 0.6682, 0.1506, 0.6682, 0.1725, 0.6397, 0.297, 0.6421, 0.2929, 0.6468, 0.2929, 0.6492, 0.297, 0.6468, 0.3011, 0.6421, 0.3011, 0.6441, 0.5827, 0.6441, 0.5608, 0.6488, 0.5608, 0.6488, 0.5827, 0.6488, 0.5827, 0.6488, 0.5608, 0.6536, 0.5608, 0.6536, 0.5827, 0.6536, 0.5827, 0.6536, 0.5608, 0.6583, 0.5608, 0.6583, 0.5827, 0.6583, 0.5827, 0.6583, 0.5608, 0.663, 0.5608, 0.663, 0.5827, 0.6421, 0.2924, 0.6397, 0.2883, 0.6421, 0.2842, 0.6468, 0.2842, 0.6492, 0.2883, 0.6468, 0.2924, 0.6393, 0.5827, 0.6393, 0.5608, 0.6441, 0.5608, 0.6441, 0.5827, 0.663, 0.5827, 0.663, 0.5608, 0.6678, 0.5608, 0.6678, 0.5827, 0.6397, 0.3056, 0.6421, 0.3015, 0.6468, 0.3015, 0.6492, 0.3056, 0.6468, 0.3097, 0.6421, 0.3097, 0.5562, 0.1897, 0.5562, 0.1978, 0.6393, 0.1978, 0.6393, 0.1897, 0.5562, 0.1978, 0.5562, 0.206, 0.6393, 0.206, 0.6393, 0.1978, 0.5562, 0.206, 0.5562, 0.2141, 0.6393, 0.2141, 0.6393, 0.206, 0.5562, 0.2141, 0.5562, 0.2223, 0.6393, 0.2223, 0.6393, 0.2141, 0.5562, 0.2223, 0.5562, 0.2304, 0.6393, 0.2304, 0.6393, 0.2223, 0.5562, 0.2304, 0.5562, 0.2386, 0.6393, 0.2386, 0.6393, 0.2304, 0.5562, 0.2386, 0.5562, 0.2467, 0.6393, 0.2467, 0.6393, 0.2386, 0.5562, 0.2467, 0.5562, 0.2549, 0.6393, 0.2549, 0.6393, 0.2467, 0.5562, 0.2549, 0.5562, 0.263, 0.6393, 0.263, 0.6393, 0.2549, 0.5562, 0.263, 0.5562, 0.2712, 0.6393, 0.2712, 0.6393, 0.263, 0.5562, 0.2712, 0.5562, 0.2793, 0.6393, 0.2793, 0.6393, 0.2712, 0.5562, 0.2793, 0.5562, 0.2874, 0.6393, 0.2874, 0.6393, 0.2793, 0.5562, 0.2874, 0.5562, 0.2956, 0.6393, 0.2956, 0.6393, 0.2874, 0.5562, 0.2956, 0.5562, 0.3037, 0.6393, 0.3037, 0.6393, 0.2956, 0.5562, 0.3037, 0.5562, 0.3119, 0.6393, 0.3119, 0.6393, 0.3037, 0.5562, 0.3119, 0.5562, 0.32, 0.6393, 0.32, 0.6393, 0.3119, 0.5562, 0.32, 0.5562, 0.3282, 0.6393, 0.3282, 0.6393, 0.32, 0.5562, 0.3282, 0.5562, 0.3363, 0.6393, 0.3363, 0.6393, 0.3282, 0.5562, 0.3363, 0.5562, 0.3445, 0.6393, 0.3445, 0.6393, 0.3363, 0.5562, 0.08377, 0.5562, 0.09192, 0.6393, 0.09192, 0.6393, 0.08377, 0.5562, 0.09192, 0.5562, 0.1001, 0.6393, 0.1001, 0.6393, 0.09192, 0.5562, 0.1001, 0.5562, 0.1082, 0.6393, 0.1082, 0.6393, 0.1001, 0.5562, 0.1082, 0.5562, 0.1164, 0.6393, 0.1164, 0.6393, 0.1082, 0.5562, 0.1164, 0.5562, 0.1245, 0.6393, 0.1245, 0.6393, 0.1164, 0.5562, 0.1245, 0.5562, 0.1327, 0.6393, 0.1327, 0.6393, 0.1245, 0.5562, 0.1327, 0.5562, 0.1408, 0.6393, 0.1408, 0.6393, 0.1327, 0.5562, 0.1408, 0.5562, 0.1489, 0.6393, 0.1489, 0.6393, 0.1408, 0.5562, 0.1489, 0.5562, 0.1571, 0.6393, 0.1571, 0.6393, 0.1489, 0.5562, 0.1571, 0.5562, 0.1652, 0.6393, 0.1652, 0.6393, 0.1571, 0.5562, 0.1652, 0.5562, 0.1734, 0.6393, 0.1734, 0.6393, 0.1652, 0.6373, 0.4574, 0.6342, 0.4498, 0.6297, 0.4431, 0.6239, 0.4373, 0.6171, 0.4328, 0.6096, 0.4297, 0.6016, 0.4281, 0.5935, 0.4281, 0.5855, 0.4297, 0.578, 0.4328, 0.5712, 0.4373, 0.5654, 0.4431, 0.5609, 0.4498, 0.5578, 0.4574, 0.5562, 0.4653, 0.5562, 0.4735, 0.5578, 0.4815, 0.5609, 0.489, 0.5654, 0.4958, 0.5712, 0.5015, 0.578, 0.5061, 0.5855, 0.5092, 0.5935, 0.5108, 0.6016, 0.5108, 0.6096, 0.5092, 0.6171, 0.5061, 0.6239, 0.5015, 0.6297, 0.4958, 0.6342, 0.489, 0.6373, 0.4815, 0.6389, 0.4735, 0.6389, 0.4653, 0.5562, 0.1815, 0.5562, 0.1897, 0.6393, 0.1897, 0.6393, 0.1815, 0.5562, 0.1734, 0.5562, 0.1815, 0.6393, 0.1815, 0.6393, 0.1734, 0.6342, 0.4059, 0.6373, 0.3983, 0.6389, 0.3903, 0.6389, 0.3822, 0.6373, 0.3742, 0.6342, 0.3667, 0.6297, 0.3599, 0.6239, 0.3541, 0.6171, 0.3496, 0.6096, 0.3465, 0.6016, 0.3449, 0.5935, 0.3449, 0.5855, 0.3465, 0.578, 0.3496, 0.5712, 0.3541, 0.5654, 0.3599, 0.5609, 0.3667, 0.5578, 0.3742, 0.5562, 0.3822, 0.5562, 0.3903, 0.5578, 0.3983, 0.5609, 0.4059, 0.5654, 0.4126, 0.5712, 0.4184, 0.578, 0.4229, 0.5855, 0.426, 0.5935, 0.4276, 0.6016, 0.4276, 0.6096, 0.426, 0.6171, 0.4229, 0.6239, 0.4184, 0.6297, 0.4126, 0.6441, 0.5385, 0.6441, 0.5604, 0.6393, 0.5604, 0.6393, 0.5385, 0.6678, 0.5385, 0.6678, 0.5604, 0.663, 0.5604, 0.663, 0.5385, 0.663, 0.5385, 0.663, 0.5604, 0.6583, 0.5604, 0.6583, 0.5385, 0.6583, 0.5385, 0.6583, 0.5604, 0.6536, 0.5604, 0.6536, 0.5385, 0.6624, 0.3196, 0.6583, 0.3172, 0.6583, 0.3125, 0.6624, 0.3101, 0.6665, 0.3125, 0.6665, 0.3172, 0.6488, 0.5385, 0.6488, 0.5604, 0.6441, 0.5604, 0.6441, 0.5385, 0.6536, 0.5385, 0.6536, 0.5604, 0.6488, 0.5604, 0.6488, 0.5385, 0.6397, 0.2525, 0.6421, 0.2484, 0.6468, 0.2484, 0.6492, 0.2525, 0.6468, 0.2566, 0.6421, 0.2566, 0.6488, 0.6277, 0.6488, 0.6496, 0.6441, 0.6496, 0.6441, 0.6277, 0.6441, 0.6277, 0.6441, 0.6496, 0.6393, 0.6496, 0.6393, 0.6277, 0.6678, 0.6277, 0.6678, 0.6496, 0.663, 0.6496, 0.663, 0.6277, 0.663, 0.6277, 0.663, 0.6496, 0.6583, 0.6496, 0.6583, 0.6277, 0.6624, 0.3381, 0.6583, 0.3358, 0.6583, 0.331, 0.6624, 0.3286, 0.6665, 0.331, 0.6665, 0.3358, 0.6536, 0.6277, 0.6536, 0.6496, 0.6488, 0.6496, 0.6488, 0.6277, 0.6583, 0.6277, 0.6583, 0.6496, 0.6536, 0.6496, 0.6536, 0.6277, 0.6496, 0.2525, 0.652, 0.2484, 0.6568, 0.2484, 0.6591, 0.2525, 0.6568, 0.2566, 0.652, 0.2566, 0.6441, 0.4494, 0.6441, 0.4713, 0.6393, 0.4713, 0.6393, 0.4494, 0.6678, 0.4494, 0.6678, 0.4713, 0.663, 0.4713, 0.663, 0.4494, 0.663, 0.4494, 0.663, 0.4713, 0.6583, 0.4713, 0.6583, 0.4494, 0.6583, 0.4494, 0.6583, 0.4713, 0.6536, 0.4713, 0.6536, 0.4494, 0.652, 0.3011, 0.6496, 0.297, 0.652, 0.2929, 0.6568, 0.2929, 0.6591, 0.297, 0.6568, 0.3011, 0.6488, 0.4494, 0.6488, 0.4713, 0.6441, 0.4713, 0.6441, 0.4494, 0.6536, 0.4494, 0.6536, 0.4713, 0.6488, 0.4713, 0.6488, 0.4494, 0.6397, 0.2612, 0.6421, 0.2571, 0.6468, 0.2571, 0.6492, 0.2612, 0.6468, 0.2653, 0.6421, 0.2653, 0.6441, 0.494, 0.6441, 0.5158, 0.6393, 0.5158, 0.6393, 0.494, 0.6678, 0.494, 0.6678, 0.5158, 0.663, 0.5158, 0.663, 0.494, 0.663, 0.494, 0.663, 0.5158, 0.6583, 0.5158, 0.6583, 0.494, 0.6583, 0.494, 0.6583, 0.5158, 0.6536, 0.5158, 0.6536, 0.494, 0.652, 0.3282, 0.6496, 0.3241, 0.652, 0.32, 0.6568, 0.32, 0.6591, 0.3241, 0.6568, 0.3282, 0.6488, 0.494, 0.6488, 0.5158, 0.6441, 0.5158, 0.6441, 0.494, 0.6536, 0.494, 0.6536, 0.5158, 0.6488, 0.5158, 0.6488, 0.494, 0.6496, 0.2698, 0.652, 0.2657, 0.6568, 0.2657, 0.6591, 0.2698, 0.6568, 0.2739, 0.652, 0.2739, 0.6445, 0.1061, 0.6445, 0.1279, 0.6397, 0.1279, 0.6397, 0.1061, 0.6682, 0.1061, 0.6682, 0.1279, 0.6634, 0.1279, 0.6634, 0.1061, 0.6634, 0.1061, 0.6634, 0.1279, 0.6587, 0.1279, 0.6587, 0.1061, 0.6587, 0.1061, 0.6587, 0.1279, 0.654, 0.1279, 0.654, 0.1061, 0.6516, 0.6582, 0.6492, 0.6541, 0.6516, 0.65, 0.6564, 0.65, 0.6587, 0.6541, 0.6564, 0.6582, 0.6492, 0.1061, 0.6492, 0.1279, 0.6445, 0.1279, 0.6445, 0.1061, 0.654, 0.1061, 0.654, 0.1279, 0.6492, 0.1279, 0.6492, 0.1061, 0.6583, 0.2814, 0.6583, 0.2767, 0.6624, 0.2743, 0.6665, 0.2767, 0.6665, 0.2814, 0.6624, 0.2838, 0.6441, 0.5831, 0.6441, 0.605, 0.6393, 0.605, 0.6393, 0.5831, 0.6678, 0.5831, 0.6678, 0.605, 0.663, 0.605, 0.663, 0.5831, 0.663, 0.5831, 0.663, 0.605, 0.6583, 0.605, 0.6583, 0.5831, 0.6583, 0.5831, 0.6583, 0.605, 0.6536, 0.605, 0.6536, 0.5831, 0.6421, 0.3442, 0.6397, 0.3401, 0.6421, 0.336, 0.6468, 0.336, 0.6492, 0.3401, 0.6468, 0.3442, 0.6488, 0.5831, 0.6488, 0.605, 0.6441, 0.605, 0.6441, 0.5831, 0.6536, 0.5831, 0.6536, 0.605, 0.6488, 0.605, 0.6488, 0.5831, 0.6591, 0.6541, 0.6615, 0.65, 0.6663, 0.65, 0.6686, 0.6541, 0.6663, 0.6582, 0.6615, 0.6582, 0.6488, 0.5163, 0.6488, 0.5381, 0.6441, 0.5381, 0.6441, 0.5163, 0.6441, 0.5163, 0.6441, 0.5381, 0.6393, 0.5381, 0.6393, 0.5163, 0.6678, 0.5163, 0.6678, 0.5381, 0.663, 0.5381, 0.663, 0.5163, 0.663, 0.5163, 0.663, 0.5381, 0.6583, 0.5381, 0.6583, 0.5163, 0.652, 0.3097, 0.6496, 0.3056, 0.652, 0.3015, 0.6568, 0.3015, 0.6591, 0.3056, 0.6568, 0.3097, 0.6536, 0.5163, 0.6536, 0.5381, 0.6488, 0.5381, 0.6488, 0.5163, 0.6583, 0.5163, 0.6583, 0.5381, 0.6536, 0.5381, 0.6536, 0.5163, 0.6397, 0.2767, 0.6438, 0.2743, 0.6479, 0.2767, 0.6479, 0.2814, 0.6438, 0.2838, 0.6397, 0.2814, 0.6445, 0.1283, 0.6445, 0.1502, 0.6397, 0.1502, 0.6397, 0.1283, 0.6682, 0.1283, 0.6682, 0.1502, 0.6634, 0.1502, 0.6634, 0.1283, 0.6634, 0.1283, 0.6634, 0.1502, 0.6587, 0.1502, 0.6587, 0.1283, 0.6587, 0.1283, 0.6587, 0.1502, 0.654, 0.1502, 0.654, 0.1283, 0.6421, 0.248, 0.6397, 0.2439, 0.6421, 0.2398, 0.6468, 0.2398, 0.6492, 0.2439, 0.6468, 0.248, 0.6492, 0.1283, 0.6492, 0.1502, 0.6445, 0.1502, 0.6445, 0.1283, 0.654, 0.1283, 0.654, 0.1502, 0.6492, 0.1502, 0.6492, 0.1283, 0.6397, 0.2698, 0.6421, 0.2657, 0.6468, 0.2657, 0.6492, 0.2698, 0.6468, 0.2739, 0.6421, 0.2739])
me_cylinder_001.materials.append(mat_rohr)
me_cylinder_001.materials.append(mat_schrauben)
me_cylinder_001.use_remesh_preserve_volume = False
me_cylinder_001.use_remesh_preserve_attributes = False
me_cylinder_001.use_mirror_vertex_groups = False
me_cylinder_001.update()

# ---- objects
ob_cylinder_001 = bpy.data.objects.new('Cylinder.001', me_cylinder_001)

# ---- transforms, parenting, visibility, modifiers, constraints
ob_cylinder_001.location = (0.001962, -0.186, -0.01152)
ob_cylinder_001.lineart.crease_threshold = 0.0

# ---- collection membership
col_collection_1.objects.link(ob_cylinder_001)

# ---- scene / render settings (as saved in the file)
scene.frame_start = 1; scene.frame_end = 250; scene.frame_set(1)
scene.render.engine = 'BLENDER_EEVEE_NEXT'
scene.render.resolution_percentage = 50
scene.render.dither_intensity = 0.0
scene.cycles.use_denoising = False
scene.cycles.samples = 10
scene.cycles.sampling_pattern = 'TABULATED_SOBOL'
scene.cycles.light_sampling_threshold = 0.0
scene.cycles.use_adaptive_sampling = False
scene.cycles.use_light_tree = False
scene.cycles.blur_glossy = 0.0
scene.cycles.pixel_filter_type = 'GAUSSIAN'
scene.cycles.sample_clamp_indirect = 0.0
scene.view_settings.view_transform = 'Standard'
bpy.context.view_layer.update()

# ---- added for rendering (the .blend has no active camera and no usable light): camera, sun
cam_auto = bpy.data.cameras.new('AutoCamera')
cam_auto.lens = 50.0
cam_auto.sensor_width = 36.0
cam_auto.clip_end = 1000.0
ob_auto_camera = bpy.data.objects.new('AutoCamera', cam_auto)
scene.collection.objects.link(ob_auto_camera)
ob_auto_camera.location = (0.896999, -1.26005, 0.704487)
ob_auto_camera.rotation_euler = (1.09748, -7.21219e-08, 0.694738)
scene.camera = ob_auto_camera
light_auto_sun = bpy.data.lights.new('AutoSun', 'SUN')
light_auto_sun.energy = 3.0
light_auto_sun.angle = 0.0523599
ob_auto_sun = bpy.data.objects.new('AutoSun', light_auto_sun)
scene.collection.objects.link(ob_auto_sun)
ob_auto_sun.rotation_euler = (0.872665, 0.174533, 0.523599)
bpy.context.view_layer.update()
